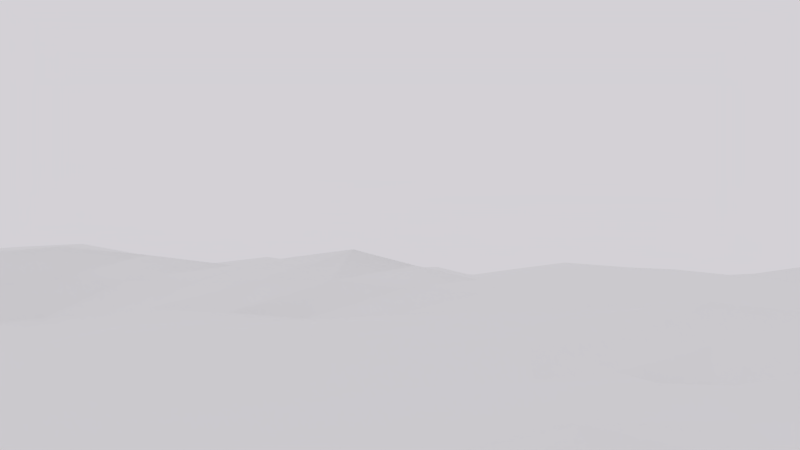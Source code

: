 # Source: earthMars.blend  (saved by Blender 2.66.0; exported with 4.5.12 LTS)
import bpy
from mathutils import Matrix  # noqa: F401  (used for matrix-valued properties, if any)

bpy.ops.wm.read_factory_settings(use_empty=True)
scene = bpy.context.scene
scene.name = 'Scene'

# ---- collections
col_collection_1 = bpy.data.collections.new('Collection 1'); scene.collection.children.link(col_collection_1)
col_collection_2 = bpy.data.collections.new('Collection 2'); scene.collection.children.link(col_collection_2)
col_collection_2.hide_render = True
col_collection_2.hide_viewport = True

# ---- materials (node trees are filled in below, after node groups)
mat_material = bpy.data.materials.new('Material')
mat_material.alpha_threshold = 0.0
mat_material.use_transparent_shadow = False
mat_material.roughness = 0.5
mat_material.line_color = (0.0, 0.0, 0.0, 1.0)

# ---- material node trees

# ---- world
world_earth = bpy.data.worlds.new('earth'); scene.world = world_earth
world_earth.color = (0.6559, 0.6379, 0.6738)
world_earth.use_sun_shadow = False
world_earth.sun_shadow_jitter_overblur = 0.0
world_earth.cycles.sampling_method = 'MANUAL'
world_earth.cycles.sample_map_resolution = 256

# ---- cameras
cam_camera = bpy.data.cameras.new('Camera')
cam_camera.clip_end = 100.0
cam_camera.lens = 35.0
cam_camera.sensor_width = 32.0
cam_camera.sensor_height = 18.0
cam_camera.ortho_scale = 7.314
cam_camera.dof.focus_distance = 0.0
cam_camera.dof.aperture_fstop = 128.0

# ---- lights
light_point = bpy.data.lights.new('Point', 'SUN')
light_point.transmission_factor = 0.0
light_point.angle = 1.571
light_point.energy = 0.3
light_point.shadow_buffer_clip_start = 0.5
light_point.shadow_soft_size = 1.0
light_point.shadow_cascade_max_distance = 1000.0
light_point.cycles.use_multiple_importance_sampling = False

# ---- meshes
me_plane = bpy.data.meshes.new('Plane')
me_plane.from_pydata([(1.0, 1.0, 0.0), (1.0, -1.0, 0.0), (-1.0, -1.0, 0.0), (-1.0, 1.0, 0.0), (0.8466, -1.027, -0.001591), (0.6091, -0.9676, -0.006968), (0.4453, -0.9879, -0.02843), (0.2395, -0.9684, -0.02874), (0.08824, -0.9722, 0.02446), (-0.08201, -1.028, -0.006257), (-0.25, -0.9956, 0.02458), (-0.4711, -1.022, 0.03375), (-0.6198, -0.9988, -0.01104), (-0.801, -0.9655, 0.02325), (0.9857, 0.8443, -0.02635), (1.022, 0.6266, 0.03474), (0.9749, 0.4366, -0.002432), (1.025, 0.2406, 0.009974), (1.002, 0.1138, -0.0303), (1.014, -0.121, -0.03267), (0.9716, -0.2904, 0.002402), (0.975, -0.4769, 0.02553), (0.9997, -0.647, -0.01222), (0.9891, -0.8067, 0.001196), (0.7937, 0.9985, 0.02095), (0.6434, 0.9899, 0.001803), (0.4413, 0.9865, 6.078e-05), (0.261, 0.9921, -0.03366), (0.06929, 1.011, 0.01301), (-0.06707, 1.024, 0.01013), (-0.2459, 1.024, 0.03108), (-0.431, 1.013, 0.005068), (-0.6073, 0.9754, -0.0233), (-0.8144, 1.003, 0.0324), (-0.9834, -0.7929, 0.01158), (-0.9857, -0.6424, 0.01761), (-1.026, -0.4547, -0.02748), (-1.027, -0.2651, -0.0009115), (-1.014, -0.06446, 0.008414), (-1.013, 0.09236, -0.01491), (-0.9925, 0.2432, -0.01372), (-0.9967, 0.4879, -0.03282), (-0.9944, 0.6147, 0.02546), (-1.03, 0.8364, 0.01744), (0.7892, 0.8513, 0.009692), (0.6445, 0.8369, -0.04894), (0.4081, 0.8457, 0.0004985), (0.2268, 0.8355, 0.02299), (0.09738, 0.8094, 0.006295), (-0.1148, 0.8677, -0.0198), (-0.316, 0.8512, -0.0006613), (-0.4913, 0.8563, 0.03233), (-0.6775, 0.8673, 0.0304), (-0.8645, 0.8654, 0.007973), (0.871, 0.6069, 0.003266), (0.6368, 0.5917, 0.0051), (0.4898, 0.5976, 0.01781), (0.2749, 0.6271, 0.03273), (0.1092, 0.6277, 0.01306), (-0.06548, 0.6184, 0.05641), (-0.2393, 0.6499, 0.03266), (-0.4686, 0.5972, 0.06073), (-0.6412, 0.5956, 0.0408), (-0.779, 0.6499, 0.03229), (0.7987, 0.4662, 0.02392), (0.6221, 0.4502, -0.02219), (0.445, 0.4415, -0.006858), (0.2803, 0.4612, -0.01047), (0.113, 0.4875, -0.01326), (-0.117, 0.491, -0.02612), (-0.3051, 0.4696, -0.01121), (-0.4456, 0.5033, -0.02594), (-0.6486, 0.5106, -0.04159), (-0.8315, 0.4718, -0.01894), (0.8535, 0.255, 0.01214), (0.6908, 0.2447, -0.01501), (0.5089, 0.2129, -0.004668), (0.3041, 0.2599, 0.0147), (0.1177, 0.244, -0.008246), (-0.07146, 0.2151, 0.001015), (-0.2882, 0.2509, -0.01814), (-0.4209, 0.2413, -0.03293), (-0.5979, 0.2774, -0.00997), (-0.7756, 0.2651, -0.0199), (0.85, 0.1129, -0.01582), (0.665, 0.08687, 0.0009064), (0.483, 0.1319, -0.008823), (0.2425, 0.08032, -0.04536), (0.1048, 0.1147, -0.007466), (-0.09834, 0.1098, -0.01785), (-0.2466, 0.1188, -0.03976), (-0.4705, 0.1054, -0.0202), (-0.6187, 0.08404, -0.03592), (-0.842, 0.07635, -0.01412), (0.8461, -0.1134, -0.006768), (0.6448, -0.09197, 0.008273), (0.4474, -0.1222, -0.009362), (0.2747, -0.09138, 0.0097), (0.07983, -0.09094, -0.02396), (-0.07599, -0.09198, -0.03326), (-0.3118, -0.0519, -0.04129), (-0.4572, -0.0673, 0.00125), (-0.6289, -0.04123, 0.02662), (-0.8484, -0.08062, -0.01683), (0.7851, -0.3181, 0.002456), (0.5919, -0.3063, 0.02015), (0.4369, -0.2731, -0.0007313), (0.2353, -0.2851, -0.01923), (0.07155, -0.2521, 0.01045), (-0.0866, -0.2739, -0.01821), (-0.3183, -0.2869, 0.007384), (-0.4535, -0.256, -0.005992), (-0.6313, -0.2943, 0.02835), (-0.8411, -0.235, 0.0327), (0.7775, -0.4571, 0.05387), (0.5879, -0.4729, 0.02383), (0.4392, -0.504, 0.00169), (0.2728, -0.4606, 0.02092), (0.05864, -0.4648, -0.02988), (-0.0838, -0.4324, 0.01275), (-0.2751, -0.4374, 0.003595), (-0.4959, -0.4338, -0.04597), (-0.6453, -0.4732, 0.001634), (-0.824, -0.4484, -0.009087), (0.8385, -0.662, -0.03566), (0.6172, -0.6132, -0.008954), (0.4367, -0.6582, 0.002397), (0.312, -0.6735, 0.0186), (0.1111, -0.6749, 0.02338), (-0.0786, -0.6459, 0.02611), (-0.2678, -0.6268, 0.008092), (-0.452, -0.6132, 0.0116), (-0.6076, -0.6148, 0.004849), (-0.8365, -0.6526, -0.0002514), (0.8114, -0.8377, 0.01433), (0.6496, -0.8366, 0.0248), (0.4505, -0.7781, 0.02259), (0.2747, -0.8328, 0.009855), (0.06692, -0.8042, -0.01601), (-0.08337, -0.7937, 0.02241), (-0.2428, -0.7671, 0.03563), (-0.4674, -0.8074, -0.01466), (-0.6491, -0.7916, -0.02169), (-0.7803, -0.7994, -0.01789), (0.9233, -1.014, -0.0001303), (0.7279, -0.9975, -0.002628), (0.5272, -0.9777, -0.01768), (0.3424, -0.9778, -0.03074), (0.1639, -0.9694, -0.00233), (0.00296, -0.9997, 0.008905), (-0.1662, -1.012, 0.01089), (-0.3611, -1.009, 0.03281), (-0.5457, -1.011, 0.009454), (-0.7099, -0.9827, 0.003455), (-0.9001, -0.9825, 0.01336), (0.9927, 0.922, -0.01605), (1.003, 0.7358, 0.002284), (0.9984, 0.532, 0.01737), (1.0, 0.3379, 0.007281), (1.014, 0.1772, -0.01031), (1.008, -0.003228, -0.0375), (0.9926, -0.2058, -0.01734), (0.9735, -0.384, 0.02031), (0.9876, -0.562, 0.006327), (0.9945, -0.7266, -0.009408), (0.9946, -0.9031, 0.004311), (0.8968, 0.9984, 0.01582), (0.7185, 0.9941, 0.01207), (0.5424, 0.9886, -0.002602), (0.3513, 0.9883, -0.01588), (0.1648, 1.001, -0.009389), (0.001115, 1.018, 0.01111), (-0.1564, 1.024, 0.01827), (-0.3379, 1.018, 0.02033), (-0.519, 0.9937, -0.009251), (-0.7102, 0.9869, 0.002245), (-0.9069, 1.002, 0.01869), (-0.9916, -0.8967, 0.003954), (-0.9845, -0.7175, 0.01545), (-1.005, -0.5481, -0.00636), (-1.026, -0.3599, -0.01481), (-1.021, -0.1644, 0.007894), (-1.014, 0.01398, -0.004424), (-1.003, 0.1678, -0.01477), (-0.9944, 0.367, -0.02961), (-0.9955, 0.5514, -0.003347), (-1.013, 0.7248, 0.02733), (-1.015, 0.9183, 0.00752), (-0.9475, 0.8509, 0.01293), (-0.8392, 0.9342, 0.02054), (-0.771, 0.8665, 0.01908), (-0.6424, 0.921, 0.005921), (-0.5844, 0.8618, 0.03165), (-0.4611, 0.9347, 0.01745), (-0.404, 0.8544, 0.01785), (-0.2813, 0.9371, 0.01019), (-0.2154, 0.8595, -0.01167), (-0.09103, 0.9456, -0.00867), (-0.008819, 0.8388, -0.008415), (0.08335, 0.91, 0.00738), (0.1622, 0.8226, 0.01513), (0.2439, 0.9137, -0.003794), (0.3174, 0.8408, 0.01338), (0.4245, 0.9159, -0.001804), (0.5269, 0.8419, -0.02771), (0.6439, 0.913, -0.02739), (0.7166, 0.844, -0.02063), (0.7916, 0.9253, 0.01276), (0.8867, 0.8475, -0.004267), (-0.8867, 0.6324, 0.02843), (-0.822, 0.7565, 0.02554), (-0.7101, 0.6221, 0.03744), (-0.6601, 0.7276, 0.05151), (-0.5548, 0.596, 0.05228), (-0.4798, 0.7234, 0.06175), (-0.354, 0.6222, 0.04863), (-0.2777, 0.7499, 0.01896), (-0.1523, 0.6339, 0.04484), (-0.08983, 0.7414, 0.02223), (0.02215, 0.6231, 0.03339), (0.1032, 0.7183, 0.01446), (0.192, 0.6274, 0.02291), (0.2508, 0.7312, 0.03314), (0.3824, 0.6121, 0.02861), (0.4493, 0.7214, 0.01345), (0.5633, 0.5946, 0.009298), (0.6409, 0.7146, -0.02348), (0.754, 0.5992, 0.002517), (0.8303, 0.729, 0.00388), (0.9469, 0.6169, 0.02017), (-0.9141, 0.4798, -0.02539), (-0.8053, 0.5609, 0.006727), (-0.7401, 0.4919, -0.03066), (-0.6452, 0.553, -0.0009704), (-0.5471, 0.507, -0.0342), (-0.4569, 0.5503, 0.01795), (-0.3754, 0.4869, -0.01913), (-0.272, 0.5596, 0.01476), (-0.2111, 0.4801, -0.01792), (-0.09086, 0.5551, 0.01689), (-0.002007, 0.4894, -0.02047), (0.1111, 0.5576, 0.0005267), (0.1967, 0.4744, -0.01215), (0.2776, 0.5441, 0.01114), (0.3628, 0.4512, -0.006843), (0.4676, 0.5196, 0.006366), (0.5337, 0.446, -0.01644), (0.6295, 0.5212, -0.00707), (0.7102, 0.4584, -0.0005506), (0.8347, 0.5364, 0.01504), (0.8862, 0.4513, 0.01375), (-0.884, 0.2542, -0.01631), (-0.8035, 0.3691, -0.02406), (-0.6867, 0.2712, -0.01467), (-0.6231, 0.398, -0.03479), (-0.5093, 0.2595, -0.0223), (-0.4331, 0.3753, -0.03956), (-0.3546, 0.2461, -0.02626), (-0.2965, 0.3612, -0.01947), (-0.1798, 0.233, -0.008076), (-0.0944, 0.3547, -0.01784), (0.02306, 0.2295, -0.002923), (0.1155, 0.3664, -0.0139), (0.2109, 0.2519, 0.003357), (0.2923, 0.3606, 0.001814), (0.4064, 0.2363, 0.005405), (0.4768, 0.3274, -0.00764), (0.6, 0.2288, -0.01174), (0.6565, 0.3476, -0.02009), (0.7723, 0.2496, -0.0007043), (0.826, 0.3605, 0.02031), (0.9395, 0.2476, 0.01308), (-0.9278, 0.08433, -0.01542), (-0.8088, 0.1706, -0.01839), (-0.7303, 0.08008, -0.02515), (-0.6082, 0.1801, -0.02537), (-0.5444, 0.09466, -0.02707), (-0.4456, 0.1734, -0.02854), (-0.3583, 0.1124, -0.03316), (-0.2675, 0.1849, -0.02833), (-0.1725, 0.1143, -0.02966), (-0.0849, 0.1625, -0.007466), (0.003191, 0.1121, -0.01041), (0.1113, 0.1793, -0.007326), (0.1737, 0.0973, -0.02677), (0.2733, 0.1699, -0.01624), (0.3626, 0.1061, -0.0284), (0.496, 0.1724, -0.006297), (0.574, 0.1094, -0.003328), (0.6781, 0.1659, -0.008016), (0.7574, 0.1, -0.006318), (0.8516, 0.1839, -0.002251), (0.9262, 0.1133, -0.02242), (-0.9312, -0.07283, -0.005546), (-0.8451, -0.002424, -0.01684), (-0.7384, -0.06054, 0.006142), (-0.6238, 0.02164, -0.00578), (-0.5431, -0.05372, 0.01699), (-0.4638, 0.01906, -0.0103), (-0.3844, -0.05957, -0.02128), (-0.2793, 0.03341, -0.04458), (-0.1941, -0.07218, -0.04144), (-0.08694, 0.008736, -0.02975), (0.001911, -0.09145, -0.02839), (0.09248, 0.01171, -0.01891), (0.1774, -0.09109, -0.006239), (0.2585, -0.004977, -0.01977), (0.3613, -0.1068, -0.0009288), (0.4653, 0.004849, -0.0118), (0.5461, -0.107, 0.001168), (0.6549, -0.002558, 0.00415), (0.7454, -0.1026, 0.003282), (0.8478, -9.587e-05, -0.01487), (0.9301, -0.1172, -0.01952), (-0.9339, -0.25, 0.01627), (-0.8452, -0.1584, 0.01094), (-0.7362, -0.265, 0.03614), (-0.6298, -0.1672, 0.0365), (-0.5424, -0.2753, 0.0113), (-0.4549, -0.1613, 0.001425), (-0.3863, -0.2712, -0.001746), (-0.3155, -0.1695, -0.01595), (-0.2025, -0.2806, -0.004478), (-0.08125, -0.183, -0.02684), (-0.007685, -0.2633, -0.005067), (0.07569, -0.1715, -0.006667), (0.1533, -0.2684, -0.003708), (0.255, -0.188, -0.003745), (0.3361, -0.2791, -0.01113), (0.4421, -0.1976, -0.004864), (0.5144, -0.2897, 0.00953), (0.6183, -0.1992, 0.01354), (0.6882, -0.3121, 0.01414), (0.8155, -0.2161, -0.004333), (0.8784, -0.3041, 0.003026), (-0.9248, -0.4516, -0.01806), (-0.8327, -0.3415, 0.01322), (-0.7344, -0.4608, -0.0008748), (-0.6384, -0.3838, 0.01327), (-0.5706, -0.4535, -0.02218), (-0.4746, -0.345, -0.02669), (-0.3864, -0.4352, -0.02544), (-0.2966, -0.3622, 0.004795), (-0.1794, -0.4347, 0.01132), (-0.08509, -0.3532, -0.002141), (-0.01251, -0.4487, -0.008885), (0.06459, -0.3587, -0.01078), (0.1654, -0.4628, -0.005821), (0.2541, -0.3726, -0.0003677), (0.356, -0.482, 0.01223), (0.438, -0.3885, 0.001747), (0.5134, -0.4885, 0.0111), (0.5897, -0.3896, 0.02528), (0.6828, -0.465, 0.04053), (0.7811, -0.3887, 0.0321), (0.8761, -0.467, 0.04084), (-0.9111, -0.6474, 0.008257), (-0.83, -0.5503, -0.006186), (-0.7221, -0.6337, 0.00146), (-0.6265, -0.544, 0.002366), (-0.5298, -0.614, 0.006892), (-0.4748, -0.523, -0.01989), (-0.3598, -0.62, 0.009104), (-0.2714, -0.5321, 0.005461), (-0.173, -0.6362, 0.02075), (-0.08116, -0.5391, 0.02018), (0.01619, -0.6605, 0.02365), (0.08474, -0.5705, -0.0005534), (0.2116, -0.6742, 0.02074), (0.2924, -0.5669, 0.02159), (0.3743, -0.6659, 0.0114), (0.4379, -0.5811, 0.001214), (0.5269, -0.6356, -0.00448), (0.6023, -0.5431, 0.007726), (0.7279, -0.6377, -0.02265), (0.8079, -0.5597, 0.008817), (0.919, -0.6546, -0.02487), (-0.8819, -0.7961, -0.003235), (-0.8085, -0.726, -0.00907), (-0.7148, -0.7955, -0.02114), (-0.6283, -0.7032, -0.008086), (-0.5581, -0.7995, -0.02089), (-0.4595, -0.7101, -0.0004092), (-0.3548, -0.7872, 0.01305), (-0.2552, -0.697, 0.02289), (-0.1631, -0.7803, 0.03131), (-0.08089, -0.7198, 0.02604), (-0.008137, -0.7988, 0.002682), (0.08885, -0.7394, 0.004458), (0.1706, -0.8187, -0.004086), (0.2933, -0.7533, 0.01705), (0.3626, -0.8054, 0.01667), (0.4435, -0.7183, 0.0136), (0.5501, -0.8073, 0.02423), (0.6334, -0.7245, 0.006391), (0.7305, -0.8372, 0.01993), (0.825, -0.7493, -0.0129), (0.9003, -0.8223, 0.006869), (-0.7908, -0.8822, 0.0002179), (-0.6344, -0.8956, -0.02072), (-0.469, -0.9147, 0.006886), (-0.2464, -0.8813, 0.03089), (-0.08274, -0.9107, 0.007683), (0.07756, -0.8876, 0.00208), (0.2569, -0.9006, -0.009757), (0.4478, -0.8832, 0.003505), (0.6295, -0.902, 0.01281), (0.8291, -0.9324, 0.009874), (-0.9271, 0.9263, 0.01537), (-0.7407, 0.9271, 0.01203), (-0.5517, 0.9279, 0.01201), (-0.3712, 0.936, 0.01612), (-0.1861, 0.9415, -0.001146), (-0.003883, 0.9281, -0.001762), (0.1636, 0.9118, 0.002626), (0.3343, 0.9148, -0.001672), (0.5346, 0.9151, -0.01804), (0.7177, 0.9192, -0.007458), (0.8917, 0.9231, 0.003068), (-0.9172, 0.7406, 0.02636), (-0.7411, 0.7419, 0.03848), (-0.57, 0.7254, 0.05758), (-0.379, 0.7363, 0.04203), (-0.1838, 0.7456, 0.02011), (0.006707, 0.7299, 0.01701), (0.177, 0.7248, 0.02408), (0.35, 0.7264, 0.02585), (0.5455, 0.7181, -0.007837), (0.7355, 0.7218, -0.01111), (0.9167, 0.7324, 0.005573), (-0.9004, 0.5561, 0.001789), (-0.7253, 0.5571, 0.003018), (-0.551, 0.5515, 0.009096), (-0.3645, 0.5548, 0.01668), (-0.1814, 0.5573, 0.01625), (0.01021, 0.5564, 0.007589), (0.1944, 0.5509, 0.005728), (0.3727, 0.5317, 0.01128), (0.5486, 0.5204, -0.002389), (0.732, 0.5288, 0.002429), (0.9165, 0.5342, 0.01825), (-0.8989, 0.368, -0.0263), (-0.7133, 0.3837, -0.02949), (-0.5281, 0.3868, -0.03785), (-0.3648, 0.3685, -0.03002), (-0.1955, 0.3579, -0.01806), (0.01053, 0.3605, -0.01581), (0.2039, 0.3635, -0.006005), (0.3845, 0.3439, -0.001693), (0.5668, 0.3375, -0.01577), (0.7412, 0.354, -0.0002), (0.913, 0.3491, 0.01636), (-0.9059, 0.1692, -0.01681), (-0.7085, 0.1754, -0.02178), (-0.5269, 0.1768, -0.02676), (-0.3565, 0.1792, -0.03019), (-0.1762, 0.1737, -0.01819), (0.0131, 0.1708, -0.005935), (0.1923, 0.1746, -0.01179), (0.3846, 0.1712, -0.01145), (0.587, 0.1691, -0.007647), (0.7648, 0.1748, -0.004208), (0.9327, 0.1804, -0.004977), (-0.9295, 0.005636, -0.01177), (-0.7344, 0.009742, -0.01073), (-0.5437, 0.02052, -0.006094), (-0.3714, 0.02642, -0.02957), (-0.1832, 0.02107, -0.0394), (0.002743, 0.01021, -0.02321), (0.1755, 0.003354, -0.0191), (0.3619, -7.698e-05, -0.01701), (0.5601, 0.00121, -0.002504), (0.7513, -0.001242, -0.003386), (0.9278, -0.001634, -0.02572), (-0.9328, -0.1615, 0.008859), (-0.7371, -0.1628, 0.02686), (-0.5424, -0.1642, 0.02039), (-0.3852, -0.1655, -0.008924), (-0.1983, -0.1764, -0.02313), (-0.002804, -0.1774, -0.01721), (0.1653, -0.1797, -0.004462), (0.3487, -0.1929, -0.005472), (0.5302, -0.1983, 0.005117), (0.7168, -0.2075, 0.007276), (0.9041, -0.2109, -0.01045), (-0.9295, -0.3507, -0.0005631), (-0.7355, -0.3629, 0.01729), (-0.5565, -0.3645, -0.006656), (-0.3862, -0.3533, -0.01419), (-0.1909, -0.3576, 0.003477), (-0.01022, -0.356, -0.007095), (0.1593, -0.3657, -0.005799), (0.3461, -0.3806, 0.0004986), (0.5138, -0.3891, 0.01282), (0.6854, -0.3891, 0.03098), (0.8773, -0.3863, 0.02699), (-0.9175, -0.5492, -0.006444), (-0.7282, -0.5471, -0.0006103), (-0.5506, -0.5336, -0.009353), (-0.3732, -0.5275, -0.00963), (-0.1761, -0.5355, 0.01619), (0.001847, -0.5547, 0.009171), (0.1885, -0.5687, 0.009735), (0.3651, -0.5739, 0.01216), (0.5201, -0.5621, 0.003013), (0.7051, -0.5514, 0.009037), (0.8977, -0.5608, 0.007593), (-0.8965, -0.7217, 0.002896), (-0.7185, -0.7146, -0.00985), (-0.5439, -0.7067, -0.006249), (-0.3574, -0.7035, 0.01198), (-0.168, -0.7084, 0.02738), (0.00403, -0.7295, 0.01445), (0.191, -0.7463, 0.01006), (0.3684, -0.7359, 0.01601), (0.5384, -0.7214, 0.01006), (0.7292, -0.737, -0.003254), (0.9097, -0.7379, -0.01211), (-0.8911, -0.8894, 0.002894), (-0.7124, -0.889, -0.01217), (-0.5518, -0.9053, -0.009252), (-0.3578, -0.898, 0.02199), (-0.1647, -0.8959, 0.02131), (-0.002631, -0.8991, 0.004325), (0.1673, -0.894, -0.004283), (0.3523, -0.8918, -0.004488), (0.5386, -0.8926, 0.008314), (0.7293, -0.9173, 0.01229), (0.9118, -0.9178, 0.007031)], [], [(176, 3, 187, 408), (33, 176, 408, 189), (408, 187, 43, 188), (189, 408, 188, 53), (175, 33, 189, 409), (32, 175, 409, 191), (409, 189, 53, 190), (191, 409, 190, 52), (174, 32, 191, 410), (31, 174, 410, 193), (410, 191, 52, 192), (193, 410, 192, 51), (173, 31, 193, 411), (30, 173, 411, 195), (411, 193, 51, 194), (195, 411, 194, 50), (172, 30, 195, 412), (29, 172, 412, 197), (412, 195, 50, 196), (197, 412, 196, 49), (171, 29, 197, 413), (28, 171, 413, 199), (413, 197, 49, 198), (199, 413, 198, 48), (170, 28, 199, 414), (27, 170, 414, 201), (414, 199, 48, 200), (201, 414, 200, 47), (169, 27, 201, 415), (26, 169, 415, 203), (415, 201, 47, 202), (203, 415, 202, 46), (168, 26, 203, 416), (25, 168, 416, 205), (416, 203, 46, 204), (205, 416, 204, 45), (167, 25, 205, 417), (24, 167, 417, 207), (417, 205, 45, 206), (207, 417, 206, 44), (166, 24, 207, 418), (0, 166, 418, 155), (418, 207, 44, 208), (155, 418, 208, 14), (188, 43, 186, 419), (53, 188, 419, 210), (419, 186, 42, 209), (210, 419, 209, 63), (190, 53, 210, 420), (52, 190, 420, 212), (420, 210, 63, 211), (212, 420, 211, 62), (192, 52, 212, 421), (51, 192, 421, 214), (421, 212, 62, 213), (214, 421, 213, 61), (194, 51, 214, 422), (50, 194, 422, 216), (422, 214, 61, 215), (216, 422, 215, 60), (196, 50, 216, 423), (49, 196, 423, 218), (423, 216, 60, 217), (218, 423, 217, 59), (198, 49, 218, 424), (48, 198, 424, 220), (424, 218, 59, 219), (220, 424, 219, 58), (200, 48, 220, 425), (47, 200, 425, 222), (425, 220, 58, 221), (222, 425, 221, 57), (202, 47, 222, 426), (46, 202, 426, 224), (426, 222, 57, 223), (224, 426, 223, 56), (204, 46, 224, 427), (45, 204, 427, 226), (427, 224, 56, 225), (226, 427, 225, 55), (206, 45, 226, 428), (44, 206, 428, 228), (428, 226, 55, 227), (228, 428, 227, 54), (208, 44, 228, 429), (14, 208, 429, 156), (429, 228, 54, 229), (156, 429, 229, 15), (209, 42, 185, 430), (63, 209, 430, 231), (430, 185, 41, 230), (231, 430, 230, 73), (211, 63, 231, 431), (62, 211, 431, 233), (431, 231, 73, 232), (233, 431, 232, 72), (213, 62, 233, 432), (61, 213, 432, 235), (432, 233, 72, 234), (235, 432, 234, 71), (215, 61, 235, 433), (60, 215, 433, 237), (433, 235, 71, 236), (237, 433, 236, 70), (217, 60, 237, 434), (59, 217, 434, 239), (434, 237, 70, 238), (239, 434, 238, 69), (219, 59, 239, 435), (58, 219, 435, 241), (435, 239, 69, 240), (241, 435, 240, 68), (221, 58, 241, 436), (57, 221, 436, 243), (436, 241, 68, 242), (243, 436, 242, 67), (223, 57, 243, 437), (56, 223, 437, 245), (437, 243, 67, 244), (245, 437, 244, 66), (225, 56, 245, 438), (55, 225, 438, 247), (438, 245, 66, 246), (247, 438, 246, 65), (227, 55, 247, 439), (54, 227, 439, 249), (439, 247, 65, 248), (249, 439, 248, 64), (229, 54, 249, 440), (15, 229, 440, 157), (440, 249, 64, 250), (157, 440, 250, 16), (230, 41, 184, 441), (73, 230, 441, 252), (441, 184, 40, 251), (252, 441, 251, 83), (232, 73, 252, 442), (72, 232, 442, 254), (442, 252, 83, 253), (254, 442, 253, 82), (234, 72, 254, 443), (71, 234, 443, 256), (443, 254, 82, 255), (256, 443, 255, 81), (236, 71, 256, 444), (70, 236, 444, 258), (444, 256, 81, 257), (258, 444, 257, 80), (238, 70, 258, 445), (69, 238, 445, 260), (445, 258, 80, 259), (260, 445, 259, 79), (240, 69, 260, 446), (68, 240, 446, 262), (446, 260, 79, 261), (262, 446, 261, 78), (242, 68, 262, 447), (67, 242, 447, 264), (447, 262, 78, 263), (264, 447, 263, 77), (244, 67, 264, 448), (66, 244, 448, 266), (448, 264, 77, 265), (266, 448, 265, 76), (246, 66, 266, 449), (65, 246, 449, 268), (449, 266, 76, 267), (268, 449, 267, 75), (248, 65, 268, 450), (64, 248, 450, 270), (450, 268, 75, 269), (270, 450, 269, 74), (250, 64, 270, 451), (16, 250, 451, 158), (451, 270, 74, 271), (158, 451, 271, 17), (251, 40, 183, 452), (83, 251, 452, 273), (452, 183, 39, 272), (273, 452, 272, 93), (253, 83, 273, 453), (82, 253, 453, 275), (453, 273, 93, 274), (275, 453, 274, 92), (255, 82, 275, 454), (81, 255, 454, 277), (454, 275, 92, 276), (277, 454, 276, 91), (257, 81, 277, 455), (80, 257, 455, 279), (455, 277, 91, 278), (279, 455, 278, 90), (259, 80, 279, 456), (79, 259, 456, 281), (456, 279, 90, 280), (281, 456, 280, 89), (261, 79, 281, 457), (78, 261, 457, 283), (457, 281, 89, 282), (283, 457, 282, 88), (263, 78, 283, 458), (77, 263, 458, 285), (458, 283, 88, 284), (285, 458, 284, 87), (265, 77, 285, 459), (76, 265, 459, 287), (459, 285, 87, 286), (287, 459, 286, 86), (267, 76, 287, 460), (75, 267, 460, 289), (460, 287, 86, 288), (289, 460, 288, 85), (269, 75, 289, 461), (74, 269, 461, 291), (461, 289, 85, 290), (291, 461, 290, 84), (271, 74, 291, 462), (17, 271, 462, 159), (462, 291, 84, 292), (159, 462, 292, 18), (272, 39, 182, 463), (93, 272, 463, 294), (463, 182, 38, 293), (294, 463, 293, 103), (274, 93, 294, 464), (92, 274, 464, 296), (464, 294, 103, 295), (296, 464, 295, 102), (276, 92, 296, 465), (91, 276, 465, 298), (465, 296, 102, 297), (298, 465, 297, 101), (278, 91, 298, 466), (90, 278, 466, 300), (466, 298, 101, 299), (300, 466, 299, 100), (280, 90, 300, 467), (89, 280, 467, 302), (467, 300, 100, 301), (302, 467, 301, 99), (282, 89, 302, 468), (88, 282, 468, 304), (468, 302, 99, 303), (304, 468, 303, 98), (284, 88, 304, 469), (87, 284, 469, 306), (469, 304, 98, 305), (306, 469, 305, 97), (286, 87, 306, 470), (86, 286, 470, 308), (470, 306, 97, 307), (308, 470, 307, 96), (288, 86, 308, 471), (85, 288, 471, 310), (471, 308, 96, 309), (310, 471, 309, 95), (290, 85, 310, 472), (84, 290, 472, 312), (472, 310, 95, 311), (312, 472, 311, 94), (292, 84, 312, 473), (18, 292, 473, 160), (473, 312, 94, 313), (160, 473, 313, 19), (293, 38, 181, 474), (103, 293, 474, 315), (474, 181, 37, 314), (315, 474, 314, 113), (295, 103, 315, 475), (102, 295, 475, 317), (475, 315, 113, 316), (317, 475, 316, 112), (297, 102, 317, 476), (101, 297, 476, 319), (476, 317, 112, 318), (319, 476, 318, 111), (299, 101, 319, 477), (100, 299, 477, 321), (477, 319, 111, 320), (321, 477, 320, 110), (301, 100, 321, 478), (99, 301, 478, 323), (478, 321, 110, 322), (323, 478, 322, 109), (303, 99, 323, 479), (98, 303, 479, 325), (479, 323, 109, 324), (325, 479, 324, 108), (305, 98, 325, 480), (97, 305, 480, 327), (480, 325, 108, 326), (327, 480, 326, 107), (307, 97, 327, 481), (96, 307, 481, 329), (481, 327, 107, 328), (329, 481, 328, 106), (309, 96, 329, 482), (95, 309, 482, 331), (482, 329, 106, 330), (331, 482, 330, 105), (311, 95, 331, 483), (94, 311, 483, 333), (483, 331, 105, 332), (333, 483, 332, 104), (313, 94, 333, 484), (19, 313, 484, 161), (484, 333, 104, 334), (161, 484, 334, 20), (314, 37, 180, 485), (113, 314, 485, 336), (485, 180, 36, 335), (336, 485, 335, 123), (316, 113, 336, 486), (112, 316, 486, 338), (486, 336, 123, 337), (338, 486, 337, 122), (318, 112, 338, 487), (111, 318, 487, 340), (487, 338, 122, 339), (340, 487, 339, 121), (320, 111, 340, 488), (110, 320, 488, 342), (488, 340, 121, 341), (342, 488, 341, 120), (322, 110, 342, 489), (109, 322, 489, 344), (489, 342, 120, 343), (344, 489, 343, 119), (324, 109, 344, 490), (108, 324, 490, 346), (490, 344, 119, 345), (346, 490, 345, 118), (326, 108, 346, 491), (107, 326, 491, 348), (491, 346, 118, 347), (348, 491, 347, 117), (328, 107, 348, 492), (106, 328, 492, 350), (492, 348, 117, 349), (350, 492, 349, 116), (330, 106, 350, 493), (105, 330, 493, 352), (493, 350, 116, 351), (352, 493, 351, 115), (332, 105, 352, 494), (104, 332, 494, 354), (494, 352, 115, 353), (354, 494, 353, 114), (334, 104, 354, 495), (20, 334, 495, 162), (495, 354, 114, 355), (162, 495, 355, 21), (335, 36, 179, 496), (123, 335, 496, 357), (496, 179, 35, 356), (357, 496, 356, 133), (337, 123, 357, 497), (122, 337, 497, 359), (497, 357, 133, 358), (359, 497, 358, 132), (339, 122, 359, 498), (121, 339, 498, 361), (498, 359, 132, 360), (361, 498, 360, 131), (341, 121, 361, 499), (120, 341, 499, 363), (499, 361, 131, 362), (363, 499, 362, 130), (343, 120, 363, 500), (119, 343, 500, 365), (500, 363, 130, 364), (365, 500, 364, 129), (345, 119, 365, 501), (118, 345, 501, 367), (501, 365, 129, 366), (367, 501, 366, 128), (347, 118, 367, 502), (117, 347, 502, 369), (502, 367, 128, 368), (369, 502, 368, 127), (349, 117, 369, 503), (116, 349, 503, 371), (503, 369, 127, 370), (371, 503, 370, 126), (351, 116, 371, 504), (115, 351, 504, 373), (504, 371, 126, 372), (373, 504, 372, 125), (353, 115, 373, 505), (114, 353, 505, 375), (505, 373, 125, 374), (375, 505, 374, 124), (355, 114, 375, 506), (21, 355, 506, 163), (506, 375, 124, 376), (163, 506, 376, 22), (356, 35, 178, 507), (133, 356, 507, 378), (507, 178, 34, 377), (378, 507, 377, 143), (358, 133, 378, 508), (132, 358, 508, 380), (508, 378, 143, 379), (380, 508, 379, 142), (360, 132, 380, 509), (131, 360, 509, 382), (509, 380, 142, 381), (382, 509, 381, 141), (362, 131, 382, 510), (130, 362, 510, 384), (510, 382, 141, 383), (384, 510, 383, 140), (364, 130, 384, 511), (129, 364, 511, 386), (511, 384, 140, 385), (386, 511, 385, 139), (366, 129, 386, 512), (128, 366, 512, 388), (512, 386, 139, 387), (388, 512, 387, 138), (368, 128, 388, 513), (127, 368, 513, 390), (513, 388, 138, 389), (390, 513, 389, 137), (370, 127, 390, 514), (126, 370, 514, 392), (514, 390, 137, 391), (392, 514, 391, 136), (372, 126, 392, 515), (125, 372, 515, 394), (515, 392, 136, 393), (394, 515, 393, 135), (374, 125, 394, 516), (124, 374, 516, 396), (516, 394, 135, 395), (396, 516, 395, 134), (376, 124, 396, 517), (22, 376, 517, 164), (517, 396, 134, 397), (164, 517, 397, 23), (377, 34, 177, 518), (143, 377, 518, 398), (518, 177, 2, 154), (398, 518, 154, 13), (379, 143, 398, 519), (142, 379, 519, 399), (519, 398, 13, 153), (399, 519, 153, 12), (381, 142, 399, 520), (141, 381, 520, 400), (520, 399, 12, 152), (400, 520, 152, 11), (383, 141, 400, 521), (140, 383, 521, 401), (521, 400, 11, 151), (401, 521, 151, 10), (385, 140, 401, 522), (139, 385, 522, 402), (522, 401, 10, 150), (402, 522, 150, 9), (387, 139, 402, 523), (138, 387, 523, 403), (523, 402, 9, 149), (403, 523, 149, 8), (389, 138, 403, 524), (137, 389, 524, 404), (524, 403, 8, 148), (404, 524, 148, 7), (391, 137, 404, 525), (136, 391, 525, 405), (525, 404, 7, 147), (405, 525, 147, 6), (393, 136, 405, 526), (135, 393, 526, 406), (526, 405, 6, 146), (406, 526, 146, 5), (395, 135, 406, 527), (134, 395, 527, 407), (527, 406, 5, 145), (407, 527, 145, 4), (397, 134, 407, 528), (23, 397, 528, 165), (528, 407, 4, 144), (165, 528, 144, 1)])
me_plane.polygons.foreach_set('use_smooth', [True] * 484)
me_plane.use_remesh_preserve_volume = False
me_plane.use_remesh_preserve_attributes = False
me_plane.use_mirror_vertex_groups = False
me_plane.update()
me_cube = bpy.data.meshes.new('Cube')
me_cube.from_pydata([(1.0, 1.0, -1.0), (1.0, -1.0, -1.0), (-1.0, -1.0, -1.0), (-1.0, 1.0, -1.0), (1.0, 1.0, 1.0), (1.0, -1.0, 1.0), (-1.0, -1.0, 1.0), (-1.0, 1.0, 1.0)], [], [(0, 1, 2, 3), (4, 7, 6, 5), (0, 4, 5, 1), (1, 5, 6, 2), (2, 6, 7, 3), (4, 0, 3, 7)])
me_cube.materials.append(mat_material)
me_cube.use_remesh_preserve_volume = False
me_cube.use_remesh_preserve_attributes = False
me_cube.use_mirror_vertex_groups = False
me_cube.update()

# ---- objects
ob_empty = bpy.data.objects.new('Empty', None)
ob_plane = bpy.data.objects.new('Plane', me_plane)
ob_point = bpy.data.objects.new('Point', light_point)
ob_camera = bpy.data.objects.new('Camera', cam_camera)
ob_cube = bpy.data.objects.new('Cube', me_cube)

# ---- transforms, parenting, visibility, modifiers, constraints
ob_empty.location = (-1.786, 0.0, 2.0)
ob_empty.empty_image_offset = (0.0, 0.0)
ob_empty.lineart.crease_threshold = 0.0
ob_plane.location = (0.0, 0.0, 0.1)
ob_plane.scale = (10.0, 10.0, 10.0)
ob_plane.lineart.crease_threshold = 0.0
ob_point.location = (-0.1745, 0.0, 3.725)
ob_point.empty_display_type = 'ARROWS'
ob_point.lineart.crease_threshold = 0.0
ob_camera.location = (0.0, -6.0, 1.0)
ob_camera.rotation_euler = (1.571, 0.0, 0.0)
ob_camera.lock_rotations_4d = False
ob_camera.empty_display_type = 'ARROWS'
ob_camera.color = (0.0, 0.0, 0.0, 0.0)
ob_camera.display_type = 'WIRE'
ob_camera.lineart.crease_threshold = 0.0
ob_cube.location = (0.0, 0.0, 0.3179)
ob_cube.scale = (0.3, 0.3, 0.3)
ob_cube.lock_rotations_4d = False
ob_cube.empty_display_type = 'ARROWS'
ob_cube.lineart.crease_threshold = 0.0

# ---- collection membership
col_collection_1.objects.link(ob_empty)
col_collection_1.objects.link(ob_plane)
col_collection_1.objects.link(ob_point)
col_collection_1.objects.link(ob_camera)
col_collection_2.objects.link(ob_cube)

# ---- scene / render settings (as saved in the file)
scene.camera = ob_camera
scene.frame_start = 1; scene.frame_end = 250; scene.frame_set(1)
scene.render.engine = 'BLENDER_EEVEE_NEXT'
scene.render.image_settings.color_mode = 'RGB'
scene.render.image_settings.compression = 90
scene.render.resolution_percentage = 50
scene.render.dither_intensity = 0.0
scene.render.bake_margin = 2
scene.render.bake_bias = 0.0
scene.cycles.use_denoising = False
scene.cycles.samples = 10
scene.cycles.sampling_pattern = 'TABULATED_SOBOL'
scene.cycles.light_sampling_threshold = 0.0
scene.cycles.use_adaptive_sampling = False
scene.cycles.use_light_tree = False
scene.cycles.blur_glossy = 0.0
scene.cycles.volume_bounces = 1
scene.cycles.pixel_filter_type = 'GAUSSIAN'
scene.cycles.sample_clamp_indirect = 0.0
scene.view_settings.view_transform = 'Standard'
bpy.context.view_layer.update()
